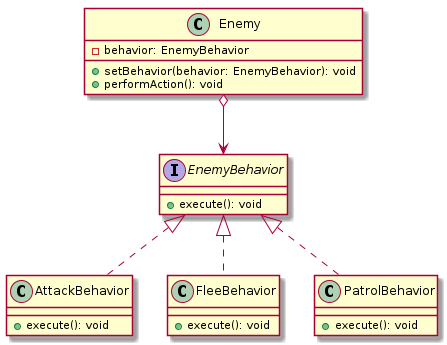

The diagram above was rendered by PlantUML. Its source (embedded in the PNG):
@startuml
hide footbox




interface EnemyBehavior {
    +execute(): void
}

class AttackBehavior implements EnemyBehavior {
    +execute(): void
}

class FleeBehavior implements EnemyBehavior {
    +execute(): void
}

class PatrolBehavior implements EnemyBehavior {
    +execute(): void
}

class Enemy {
    -behavior: EnemyBehavior
    +setBehavior(behavior: EnemyBehavior): void
    +performAction(): void
}

Enemy o--> EnemyBehavior



@enduml